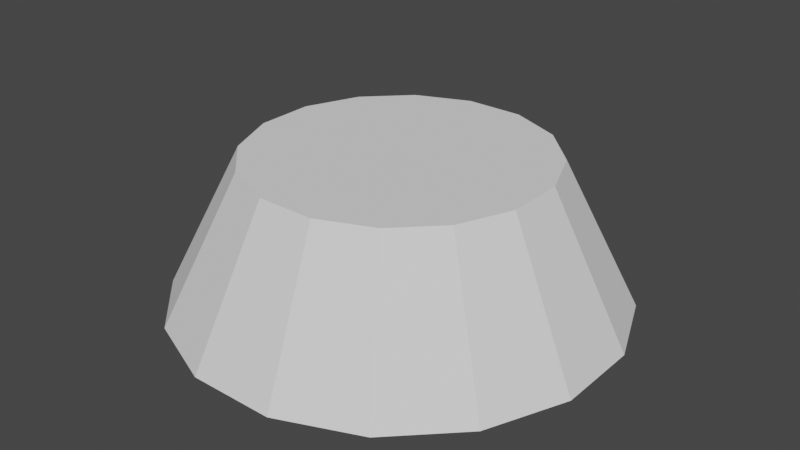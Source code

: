 # Source: small_adapter_coll.blend  (saved by Blender 3.3.6; exported with 4.5.12 LTS)
import bpy
from mathutils import Matrix  # noqa: F401  (used for matrix-valued properties, if any)

bpy.ops.wm.read_factory_settings(use_empty=True)
scene = bpy.context.scene
scene.name = 'Scene'

# ---- collections
col_collection = bpy.data.collections.new('Collection'); scene.collection.children.link(col_collection)

# ---- world
world_world = bpy.data.worlds.new('World'); scene.world = world_world
world_world.use_nodes = True; world_world.node_tree.nodes.clear()
_N = world_world.node_tree.nodes; _L = world_world.node_tree.links
n0 = _N.new('ShaderNodeOutputWorld'); n0.name = 'World Output'; n0.location = (300, 300)
n1 = _N.new('ShaderNodeBackground'); n1.name = 'Background'; n1.location = (10, 300)
n1.inputs[0].default_value = (0.05088, 0.05088, 0.05088, 1.0)
_L.new(n1.outputs[0], n0.inputs[0])
n0.is_active_output = True
world_world.color = (0.05088, 0.05088, 0.05088)
world_world.use_sun_shadow = False
world_world.sun_shadow_jitter_overblur = 0.0

# ---- meshes
me_cylinder_001 = bpy.data.meshes.new('Cylinder.001')
me_cylinder_001.from_pydata([(-0.09324, 0.4688, -0.1562), (-0.06216, 0.3125, 0.1562), (0.09324, 0.4688, -0.1562), (0.06216, 0.3125, 0.1562), (0.2655, 0.3974, -0.1562), (0.177, 0.2649, 0.1562), (0.3974, 0.2655, -0.1562), (0.2649, 0.177, 0.1562), (0.4688, 0.09324, -0.1562), (0.3125, 0.06216, 0.1562), (0.4688, -0.09324, -0.1562), (0.3125, -0.06216, 0.1562), (0.3974, -0.2655, -0.1562), (0.2649, -0.177, 0.1562), (0.2655, -0.3974, -0.1562), (0.177, -0.2649, 0.1562), (0.09324, -0.4688, -0.1562), (0.06216, -0.3125, 0.1562), (-0.09324, -0.4688, -0.1562), (-0.06216, -0.3125, 0.1562), (-0.2655, -0.3974, -0.1562), (-0.177, -0.2649, 0.1562), (-0.3974, -0.2655, -0.1562), (-0.2649, -0.177, 0.1562), (-0.4688, -0.09324, -0.1562), (-0.3125, -0.06216, 0.1562), (-0.4688, 0.09324, -0.1562), (-0.3125, 0.06216, 0.1562), (-0.3974, 0.2655, -0.1562), (-0.2649, 0.177, 0.1562), (-0.2655, 0.3974, -0.1562), (-0.177, 0.2649, 0.1562)], [], [(0, 1, 3, 2), (2, 3, 5, 4), (4, 5, 7, 6), (6, 7, 9, 8), (8, 9, 11, 10), (10, 11, 13, 12), (12, 13, 15, 14), (14, 15, 17, 16), (16, 17, 19, 18), (18, 19, 21, 20), (20, 21, 23, 22), (22, 23, 25, 24), (24, 25, 27, 26), (26, 27, 29, 28), (3, 1, 31, 29, 27, 25, 23, 21, 19, 17, 15, 13, 11, 9, 7, 5), (28, 29, 31, 30), (30, 31, 1, 0), (0, 2, 4, 6, 8, 10, 12, 14, 16, 18, 20, 22, 24, 26, 28, 30)])
_uv = me_cylinder_001.uv_layers.new(name='UVMap')
_uv.uv.foreach_set('vector', [1.0, 0.5, 1.0, 1.0, 0.9375, 1.0, 0.9375, 0.5, 0.9375, 0.5, 0.9375, 1.0, 0.875, 1.0, 0.875, 0.5, 0.875, 0.5, 0.875, 1.0, 0.8125, 1.0, 0.8125, 0.5, 0.8125, 0.5, 0.8125, 1.0, 0.75, 1.0, 0.75, 0.5, 0.75, 0.5, 0.75, 1.0, 0.6875, 1.0, 0.6875, 0.5, 0.6875, 0.5, 0.6875, 1.0, 0.625, 1.0, 0.625, 0.5, 0.625, 0.5, 0.625, 1.0, 0.5625, 1.0, 0.5625, 0.5, 0.5625, 0.5, 0.5625, 1.0, 0.5, 1.0, 0.5, 0.5, 0.5, 0.5, 0.5, 1.0, 0.4375, 1.0, 0.4375, 0.5, 0.4375, 0.5, 0.4375, 1.0, 0.375, 1.0, 0.375, 0.5, 0.375, 0.5, 0.375, 1.0, 0.3125, 1.0, 0.3125, 0.5, 0.3125, 0.5, 0.3125, 1.0, 0.25, 1.0, 0.25, 0.5, 0.25, 0.5, 0.25, 1.0, 0.1875, 1.0, 0.1875, 0.5, 0.1875, 0.5, 0.1875, 1.0, 0.125, 1.0, 0.125, 0.5, 0.3418, 0.4717, 0.25, 0.49, 0.1582, 0.4717, 0.08029, 0.4197, 0.02827, 0.3418, 0.01, 0.25, 0.02827, 0.1582, 0.08029, 0.08029, 0.1582, 0.02827, 0.25, 0.01, 0.3418, 0.02827, 0.4197, 0.08029, 0.4717, 0.1582, 0.49, 0.25, 0.4717, 0.3418, 0.4197, 0.4197, 0.125, 0.5, 0.125, 1.0, 0.0625, 1.0, 0.0625, 0.5, 0.0625, 0.5, 0.0625, 1.0, 0.0, 1.0, 0.0, 0.5, 0.75, 0.49, 0.8418, 0.4717, 0.9197, 0.4197, 0.9717, 0.3418, 0.99, 0.25, 0.9717, 0.1582, 0.9197, 0.08029, 0.8418, 0.02827, 0.75, 0.01, 0.6582, 0.02827, 0.5803, 0.08029, 0.5283, 0.1582, 0.51, 0.25, 0.5283, 0.3418, 0.5803, 0.4197, 0.6582, 0.4717])
me_cylinder_001.update()

# ---- objects
ob_collider1 = bpy.data.objects.new('collider1', me_cylinder_001)

# ---- transforms, parenting, visibility, modifiers, constraints
ob_collider1.location = (0.0, 0.0, 0.0)

# ---- collection membership
col_collection.objects.link(ob_collider1)

# ---- scene / render settings (as saved in the file)
scene.frame_start = 1; scene.frame_end = 250; scene.frame_set(1)
scene.render.engine = 'BLENDER_EEVEE_NEXT'
scene.cycles.sampling_pattern = 'TABULATED_SOBOL'
scene.cycles.use_light_tree = False
scene.view_settings.view_transform = 'Filmic'
bpy.context.view_layer.update()

# ---- added for rendering (the .blend has no active camera and no usable light): camera, sun
cam_auto = bpy.data.cameras.new('AutoCamera')
cam_auto.lens = 50.0
cam_auto.sensor_width = 36.0
cam_auto.clip_end = 1000.0
ob_auto_camera = bpy.data.objects.new('AutoCamera', cam_auto)
scene.collection.objects.link(ob_auto_camera)
ob_auto_camera.location = (1.2603, -1.51236, 1.00824)
ob_auto_camera.rotation_euler = (1.09748, -7.21219e-08, 0.694738)
scene.camera = ob_auto_camera
light_auto_sun = bpy.data.lights.new('AutoSun', 'SUN')
light_auto_sun.energy = 3.0
light_auto_sun.angle = 0.0523599
ob_auto_sun = bpy.data.objects.new('AutoSun', light_auto_sun)
scene.collection.objects.link(ob_auto_sun)
ob_auto_sun.rotation_euler = (0.872665, 0.174533, 0.523599)
bpy.context.view_layer.update()
